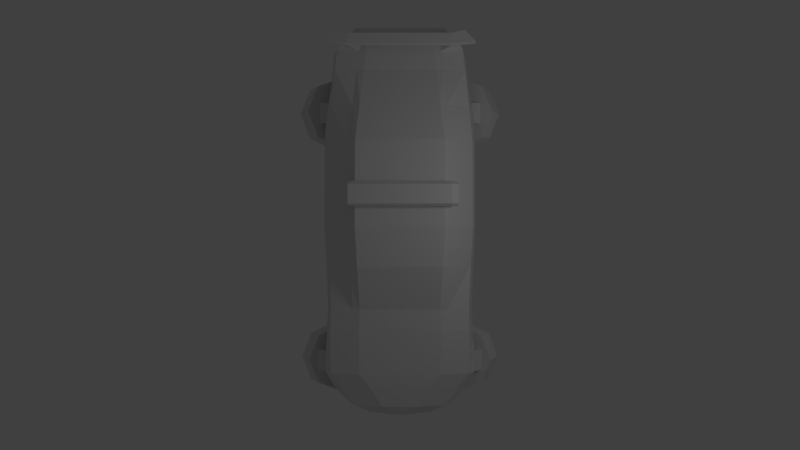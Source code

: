 # Source: Holden_Commodore__2006__Cop_car_model.blend  (saved by Blender 2.63.0; exported with 4.5.12 LTS)
import bpy
from mathutils import Matrix  # noqa: F401  (used for matrix-valued properties, if any)

bpy.ops.wm.read_factory_settings(use_empty=True)
scene = bpy.context.scene
scene.name = 'Scene'

# ---- collections
col_collection_1 = bpy.data.collections.new('Collection 1'); scene.collection.children.link(col_collection_1)

# ---- world
world_world = bpy.data.worlds.new('World'); scene.world = world_world
world_world.color = (0.05088, 0.05088, 0.05088)
world_world.use_sun_shadow = False
world_world.sun_shadow_jitter_overblur = 0.0
world_world.cycles.sampling_method = 'MANUAL'
world_world.cycles.sample_map_resolution = 256

# ---- cameras
cam_camera = bpy.data.cameras.new('Camera')
cam_camera.clip_end = 100.0
cam_camera.lens = 35.0
cam_camera.sensor_width = 32.0
cam_camera.sensor_height = 18.0
cam_camera.ortho_scale = 7.314
cam_camera.dof.focus_distance = 0.0
cam_camera.dof.aperture_fstop = 128.0

# ---- lights
light_lamp = bpy.data.lights.new('Lamp', 'POINT')
light_lamp.transmission_factor = 0.0
light_lamp.cutoff_distance = 30.0
light_lamp.energy = 100.0
light_lamp.shadow_buffer_clip_start = 1.001
light_lamp.shadow_soft_size = 1.0
light_lamp.shadow_maximum_resolution = 0.006
light_lamp.use_absolute_resolution = True
light_lamp.cycles.use_multiple_importance_sampling = False

# ---- meshes
me_cube_001 = bpy.data.meshes.new('Cube.001')
me_cube_001.from_pydata([(1.543, -2.598, -0.6905), (1.786, -2.598, -1.246), (0.9826, -2.852, -0.9357), (1.225, -2.852, -1.491), (0.7504, -3.463, -1.037), (0.9933, -3.463, -1.592), (0.9826, -4.075, -0.9357), (1.225, -4.075, -1.491), (1.543, -4.329, -0.6905), (1.786, -4.329, -1.246), (2.103, -4.075, -0.4452), (2.346, -4.075, -1.0), (2.336, -3.463, -0.3437), (2.578, -3.463, -0.8987), (2.103, -2.852, -0.4452), (2.346, -2.852, -1.0), (1.786, -2.702, -1.246), (1.292, -2.925, -1.462), (1.088, -3.463, -1.551), (1.292, -4.002, -1.462), (1.786, -4.225, -1.246), (2.279, -4.002, -1.03), (2.484, -3.463, -0.9401), (2.279, -2.925, -1.03), (1.786, -3.044, -1.246), (1.514, -3.167, -1.364), (1.402, -3.463, -1.414), (1.514, -3.76, -1.364), (1.786, -3.883, -1.246), (2.058, -3.76, -1.127), (2.17, -3.463, -1.077), (2.058, -3.167, -1.127), (1.695, -2.702, -1.038), (1.201, -2.925, -1.254), (0.997, -3.463, -1.343), (1.201, -4.002, -1.254), (1.695, -4.225, -1.038), (2.189, -4.002, -0.8219), (2.393, -3.463, -0.7324), (2.189, -2.925, -0.8219), (1.695, -2.981, -1.038), (1.382, -3.122, -1.175), (1.253, -3.463, -1.231), (1.382, -3.805, -1.175), (1.695, -3.946, -1.038), (2.008, -3.805, -0.9011), (2.137, -3.463, -0.8445), (2.008, -3.122, -0.9011), (1.838, -3.198, -1.364), (1.666, -3.275, -1.44), (1.594, -3.463, -1.471), (1.666, -3.652, -1.44), (1.838, -3.729, -1.364), (2.01, -3.652, -1.289), (2.081, -3.463, -1.258), (2.01, -3.275, -1.289), (1.838, -3.273, -1.364), (1.715, -3.329, -1.418), (1.664, -3.463, -1.44), (1.715, -3.598, -1.418), (1.838, -3.654, -1.364), (1.961, -3.598, -1.31), (2.012, -3.463, -1.288), (1.961, -3.329, -1.31), (1.801, -3.273, -1.281), (1.678, -3.329, -1.335), (1.627, -3.463, -1.357), (1.678, -3.598, -1.335), (1.801, -3.654, -1.281), (1.925, -3.598, -1.227), (1.976, -3.463, -1.205), (1.925, -3.329, -1.227), (1.531, 3.852, -0.664), (1.788, 3.852, -1.25), (0.9399, 3.585, -0.9228), (1.196, 3.585, -1.509), (0.6949, 2.939, -1.03), (0.9512, 2.939, -1.616), (0.9399, 2.293, -0.9228), (1.196, 2.293, -1.509), (1.531, 2.026, -0.664), (1.788, 2.026, -1.25), (2.123, 2.293, -0.4051), (2.379, 2.293, -0.991), (2.368, 2.939, -0.2979), (2.624, 2.939, -0.8838), (2.123, 3.585, -0.4051), (2.379, 3.585, -0.991), (1.788, 3.743, -1.25), (1.267, 3.508, -1.478), (1.051, 2.939, -1.572), (1.267, 2.37, -1.478), (1.788, 2.135, -1.25), (2.309, 2.37, -1.022), (2.525, 2.939, -0.9274), (2.309, 3.508, -1.022), (1.788, 3.382, -1.25), (1.501, 3.252, -1.375), (1.382, 2.939, -1.427), (1.501, 2.626, -1.375), (1.788, 2.496, -1.25), (2.075, 2.626, -1.124), (2.193, 2.939, -1.072), (2.075, 3.252, -1.124), (1.692, 3.743, -1.031), (1.171, 3.508, -1.259), (0.9551, 2.939, -1.353), (1.171, 2.37, -1.259), (1.692, 2.135, -1.031), (2.213, 2.37, -0.8027), (2.429, 2.939, -0.7083), (2.213, 3.508, -0.8027), (1.692, 3.448, -1.031), (1.362, 3.299, -1.175), (1.225, 2.939, -1.235), (1.362, 2.579, -1.175), (1.692, 2.43, -1.031), (2.022, 2.579, -0.8863), (2.159, 2.939, -0.8265), (2.022, 3.299, -0.8863), (1.843, 3.22, -1.375), (1.661, 3.138, -1.455), (1.585, 2.939, -1.488), (1.661, 2.741, -1.455), (1.843, 2.658, -1.375), (2.024, 2.741, -1.296), (2.1, 2.939, -1.263), (2.024, 3.138, -1.296), (1.843, 3.14, -1.375), (1.713, 3.081, -1.432), (1.659, 2.939, -1.455), (1.713, 2.797, -1.432), (1.843, 2.739, -1.375), (1.973, 2.797, -1.318), (2.026, 2.939, -1.295), (1.973, 3.081, -1.318), (1.804, 3.14, -1.287), (1.674, 3.081, -1.344), (1.62, 2.939, -1.368), (1.674, 2.797, -1.344), (1.804, 2.739, -1.287), (1.934, 2.797, -1.231), (1.988, 2.939, -1.207), (1.934, 3.081, -1.231), (2.136, -3.756, -0.7349), (2.136, -3.224, -0.7349), (2.23, -3.224, -0.4819), (2.23, -3.756, -0.4819), (0.9509, -3.756, -0.3195), (0.9509, -3.224, -0.3195), (1.045, -3.224, -0.06643), (1.045, -3.756, -0.06643), (1.255, -3.756, -1.171), (1.255, -3.224, -1.171), (1.472, -3.224, -1.011), (1.472, -3.756, -1.011), (0.4916, -3.756, -0.1745), (0.4916, -3.224, -0.1745), (0.7088, -3.224, -0.01431), (0.7088, -3.756, -0.01431), (2.136, 2.632, -0.7349), (2.136, 3.163, -0.7349), (2.23, 3.163, -0.4819), (2.23, 2.632, -0.4819), (0.9509, 2.632, -0.3195), (0.9509, 3.163, -0.3195), (1.045, 3.163, -0.06643), (1.045, 2.632, -0.06643), (1.255, 2.632, -1.171), (1.255, 3.163, -1.171), (1.472, 3.163, -1.011), (1.472, 2.632, -1.011), (0.4916, 2.632, -0.1745), (0.4916, 3.163, -0.1745), (0.7088, 3.163, -0.01431), (0.7088, 2.632, -0.01431), (1.103, 4.841, 0.7037), (1.07, 4.841, -0.5683), (1.748, 1.0, -1.0), (1.709, -1.0, -1.0), (0.7691, -3.992, 0.5), (1.788, 0.0, 0.7805), (1.061, 1.0, 1.697), (1.023, -1.0, 1.365), (1.743, -1.0, 0.6007), (1.781, 1.0, 0.8255), (1.068, 0.0, 1.631), (1.754, 0.0, -1.0), (0.0, 1.0, 1.697), (0.0, 1.0, -1.0), (0.0, -1.0, 1.365), (0.0, -1.0, -1.0), (0.0, 0.0, -1.0), (0.0, 0.0, 1.631), (0.8594, 4.675, 0.8893), (1.564, 3.768, -0.845), (1.913, 2.254, -0.08726), (1.678, 4.304, -0.08726), (0.0, 2.03, -1.0), (0.0, 2.03, 1.609), (1.775, 2.03, 0.8255), (1.055, 2.03, 1.609), (1.489, -3.992, 0.2567), (0.0, 4.221, 0.9502), (1.704, -2.063, 0.5565), (0.9843, -2.063, 0.8229), (1.735, 3.627, -0.07445), (0.0, -3.695, 0.5692), (0.8772, 3.768, 1.011), (1.597, 3.768, 0.8255), (0.0, 3.768, 1.011), (1.741, 2.03, -1.0), (1.539, 4.304, 0.7646), (0.0, 4.304, -0.7066), (1.671, -2.063, -1.0), (0.0, 3.768, -0.845), (0.0, 4.841, -0.5683), (0.0, 4.675, 0.8893), (0.8194, 4.221, 0.9502), (1.919, 1.0, -0.08726), (1.881, -1.0, -0.1996), (1.926, 0.0, -0.1097), (0.0, -2.063, 0.8229), (0.0, -2.063, -1.0), (1.842, -2.063, -0.1996), (1.506, 4.304, -0.7066), (0.0, 4.841, -0.08726), (1.242, 4.841, -0.08726), (0.0, 4.841, 0.7037), (1.727, -2.593, 0.5103), (1.007, -2.593, 0.7537), (0.4386, -4.544, 0.3283), (1.694, -2.593, -1.0), (0.0, -2.593, 0.7537), (0.0, -2.593, -1.0), (1.866, -2.875, -0.04592), (1.125, -4.544, -0.9294), (1.455, -4.255, -0.9718), (0.0, -3.992, 0.5), (0.0, -4.255, -0.9718), (1.627, -4.171, -0.08948), (1.012, -3.695, 0.5692), (1.87, -3.689, 0.1847), (1.732, -3.695, 0.3258), (0.3793, -4.815, -0.7694), (0.0, -4.83, -0.2045), (0.413, -4.815, -0.2045), (0.1695, -4.83, -0.1072), (0.6407, -4.684, -0.8847), (1.245, 4.632, 1.16), (0.6743, -4.684, -0.04311), (0.2771, -4.684, 0.2003), (1.291, 4.378, 1.183), (0.8125, -4.795, -0.3303), (0.0, -4.684, -0.8847), (0.0, -4.684, 0.2003), (0.0, -4.544, -0.9294), (0.0, -4.544, 0.3283), (1.159, -4.544, 0.0849), (1.297, -4.544, -0.3179), (0.0, -4.83, -0.1072), (0.0, -4.83, -0.7694), (0.5511, -4.799, -0.3303), (0.0, -4.83, -0.3303), (0.0, 4.635, -0.6213), (1.271, 4.635, 0.7271), (0.8441, 4.501, 0.9126), (1.409, 4.635, -0.08726), (0.0, 4.501, 0.9126), (1.237, 4.635, -0.6213), (0.0, -4.83, -0.1307), (0.2282, -4.826, -0.1307), (0.6122, -4.544, 0.2696), (0.3729, -4.684, 0.1416), (1.838, 4.433, 1.098), (0.0, 4.632, 1.16), (0.0, 4.378, 1.183), (0.9469, 4.534, 0.8679), (1.229, 2.03, 1.42), (0.0, 4.715, 0.8445), (0.9182, 4.715, 0.8445), (1.051, 3.768, 0.9663), (1.235, 1.0, 1.487), (1.196, -1.0, 1.181), (1.241, 0.0, 1.426), (1.158, -2.063, 0.7586), (1.185, -3.695, 0.5105), (0.9427, -3.992, 0.4413), (1.181, -2.593, 0.695), (0.993, 4.241, 0.9054), (1.569, 4.721, 1.075), (1.248, 4.343, 1.089), (1.202, 4.597, 1.066), (1.275, 4.654, 0.8921), (1.475, 4.382, 0.9296), (0.0, 4.597, 1.066), (0.0, 4.343, 1.089), (1.823, 4.409, 1.034), (1.809, 4.395, 0.9816), (1.217, 4.624, 1.085), (1.231, 4.638, 1.137), (1.555, 4.74, 0.9961), (1.54, 4.726, 0.9441), (1.263, 4.332, 1.122), (1.277, 4.346, 1.174), (0.0, 4.332, 1.122), (0.0, 4.346, 1.174), (0.0, 4.624, 1.085), (0.0, 4.638, 1.137), (0.9662, 2.899, 1.31), (1.824, 2.899, 0.1882), (1.686, 2.899, 0.8255), (0.0, 2.899, 1.31), (1.14, 2.899, 1.193), (0.4652, -4.807, -0.5499), (0.0, -4.83, -0.5499), (0.7266, -4.684, -0.6075), (1.211, -4.544, -0.6237), (1.351, 2.899, 0.1882), (1.265, 2.899, -0.3672), (1.323, 4.635, -0.3543), (1.541, -4.306, -0.6203), (1.78, -2.593, -0.5998), (1.592, 4.304, -0.397), (1.354, 2.052, -0.5116), (1.176, 3.806, -0.4341), (0.0, 4.841, -0.3278), (1.84, 0.0, -0.5549), (1.795, -1.0, -0.5998), (1.833, 1.0, -0.5436), (1.827, 2.052, -0.5116), (1.757, -2.063, -0.5998), (1.649, 3.806, -0.4341), (1.156, 4.841, -0.3278), (0.0, 2.899, -0.9225), (1.179, 2.899, -0.9225), (0.0, 3.662, -0.845), (1.268, 2.135, -1.0), (1.262, 3.627, -0.07445), (0.0, 2.135, -1.0), (1.44, 2.254, -0.08726), (1.09, 3.662, -0.845), (1.73, -3.144, 0.4181), (0.0, -3.144, 0.6615), (1.01, -3.144, 0.6615), (1.868, -3.25, 0.1654), (1.183, -3.144, 0.6028), (1.438, -2.875, -0.04592), (0.0, -2.659, -1.0), (1.266, -2.659, -1.0), (1.271, -3.674, -1.0), (1.354, -3.144, -0.5998), (1.44, -3.25, 0.1654), (0.0, -3.166, -1.0), (1.269, -3.166, -1.0), (1.443, -3.689, 0.1847), (1.2, -4.171, -0.08948), (0.0, -4.188, -0.9718), (1.028, -4.188, -0.9718), (1.352, -2.593, -0.5998), (1.114, -4.306, -0.6203), (1.357, -3.695, -0.5998), (0.0, -3.674, -1.0), (1.751, 0.5, -1.0), (1.784, 0.5, 0.803), (1.064, 0.5, 1.664), (0.0, 0.5, -1.0), (0.0, 0.5, 1.664), (1.923, 0.5, -0.0985), (1.238, 0.5, 1.457), (1.837, 0.5, -0.5492), (1.163, 0.4454, 1.874), (1.333, 1.028, 1.697), (0.0, 1.028, 1.907), (1.16, 1.028, 1.907), (1.336, 0.4454, 1.666), (0.0, 0.4454, 1.874), (1.212, 0.5038, 1.979), (1.383, 0.9588, 1.802), (0.0, 0.9588, 2.012), (1.209, 0.9588, 2.012), (1.386, 0.5038, 1.771), (0.0, 0.5038, 1.979)], [], [(0, 1, 3, 2), (2, 3, 5, 4), (4, 5, 7, 6), (6, 7, 9, 8), (8, 9, 11, 10), (10, 11, 13, 12), (9, 7, 19, 20), (14, 15, 1, 0), (12, 13, 15, 14), (0, 2, 4, 6, 8, 10, 12, 14), (47, 46, 30, 31), (1, 15, 23, 16), (3, 1, 16, 17), (7, 5, 18, 19), (15, 13, 22, 23), (5, 3, 17, 18), (13, 11, 21, 22), (11, 9, 20, 21), (28, 27, 51, 52), (23, 22, 38, 39), (41, 40, 24, 25), (17, 16, 32, 33), (46, 45, 29, 30), (22, 21, 37, 38), (45, 44, 28, 29), (21, 20, 36, 37), (35, 34, 42, 43), (37, 36, 44, 45), (39, 38, 46, 47), (34, 33, 41, 42), (36, 35, 43, 44), (38, 37, 45, 46), (33, 32, 40, 41), (32, 39, 47, 40), (18, 17, 33, 34), (42, 41, 25, 26), (16, 23, 39, 32), (40, 47, 31, 24), (19, 18, 34, 35), (43, 42, 26, 27), (20, 19, 35, 36), (44, 43, 27, 28), (55, 54, 62, 63), (30, 29, 53, 54), (25, 24, 48, 49), (24, 31, 55, 48), (27, 26, 50, 51), (29, 28, 52, 53), (31, 30, 54, 55), (26, 25, 49, 50), (56, 63, 71, 64), (50, 49, 57, 58), (52, 51, 59, 60), (54, 53, 61, 62), (49, 48, 56, 57), (48, 55, 63, 56), (51, 50, 58, 59), (53, 52, 60, 61), (65, 64, 71, 70, 69, 68, 67, 66), (59, 58, 66, 67), (61, 60, 68, 69), (63, 62, 70, 71), (58, 57, 65, 66), (60, 59, 67, 68), (62, 61, 69, 70), (57, 56, 64, 65), (72, 73, 75, 74), (74, 75, 77, 76), (76, 77, 79, 78), (78, 79, 81, 80), (80, 81, 83, 82), (82, 83, 85, 84), (81, 79, 91, 92), (86, 87, 73, 72), (84, 85, 87, 86), (72, 74, 76, 78, 80, 82, 84, 86), (119, 118, 102, 103), (73, 87, 95, 88), (75, 73, 88, 89), (79, 77, 90, 91), (87, 85, 94, 95), (77, 75, 89, 90), (85, 83, 93, 94), (83, 81, 92, 93), (100, 99, 123, 124), (95, 94, 110, 111), (113, 112, 96, 97), (89, 88, 104, 105), (118, 117, 101, 102), (94, 93, 109, 110), (117, 116, 100, 101), (93, 92, 108, 109), (107, 106, 114, 115), (109, 108, 116, 117), (111, 110, 118, 119), (106, 105, 113, 114), (108, 107, 115, 116), (110, 109, 117, 118), (105, 104, 112, 113), (104, 111, 119, 112), (90, 89, 105, 106), (114, 113, 97, 98), (88, 95, 111, 104), (112, 119, 103, 96), (91, 90, 106, 107), (115, 114, 98, 99), (92, 91, 107, 108), (116, 115, 99, 100), (127, 126, 134, 135), (102, 101, 125, 126), (97, 96, 120, 121), (96, 103, 127, 120), (99, 98, 122, 123), (101, 100, 124, 125), (103, 102, 126, 127), (98, 97, 121, 122), (128, 135, 143, 136), (122, 121, 129, 130), (124, 123, 131, 132), (126, 125, 133, 134), (121, 120, 128, 129), (120, 127, 135, 128), (123, 122, 130, 131), (125, 124, 132, 133), (137, 136, 143, 142, 141, 140, 139, 138), (131, 130, 138, 139), (133, 132, 140, 141), (135, 134, 142, 143), (130, 129, 137, 138), (132, 131, 139, 140), (134, 133, 141, 142), (129, 128, 136, 137), (148, 149, 145, 144), (149, 150, 146, 145), (150, 151, 147, 146), (151, 148, 144, 147), (144, 145, 146, 147), (151, 150, 149, 148), (156, 157, 153, 152), (157, 158, 154, 153), (158, 159, 155, 154), (159, 156, 152, 155), (152, 153, 154, 155), (159, 158, 157, 156), (164, 165, 161, 160), (165, 166, 162, 161), (166, 167, 163, 162), (167, 164, 160, 163), (160, 161, 162, 163), (167, 166, 165, 164), (172, 173, 169, 168), (173, 174, 170, 169), (174, 175, 171, 170), (175, 172, 168, 171), (168, 169, 170, 171), (175, 174, 173, 172), (224, 204, 229, 235), (278, 201, 182, 282), (327, 328, 179, 187), (181, 184, 220, 221), (366, 189, 178, 363), (310, 196, 340, 318), (223, 214, 232, 234), (370, 327, 187, 363), (191, 192, 187, 179), (283, 183, 205, 285), (369, 284, 181, 364), (191, 179, 214, 223), (284, 283, 184, 181), (373, 374, 182, 188), (196, 200, 185, 219), (183, 186, 193, 190), (188, 182, 201, 199), (233, 230, 205, 222), (329, 178, 211, 330), (268, 266, 194, 217), (313, 309, 201, 278), (289, 218, 208, 281), (364, 181, 221, 368), (220, 184, 204, 224), (310, 311, 200, 196), (198, 211, 178, 189), (331, 214, 179, 328), (222, 205, 183, 190), (213, 225, 195, 215), (325, 341, 195, 332), (312, 309, 208, 210), (279, 280, 176, 228), (228, 176, 227, 226), (326, 333, 177, 216), (320, 269, 177, 333), (197, 212, 209, 206), (210, 208, 218, 203), (277, 266, 218, 289), (264, 269, 225, 213), (332, 195, 225, 323), (267, 265, 212, 197), (359, 349, 232, 322), (286, 241, 180, 287), (242, 240, 356, 355), (322, 232, 214, 331), (285, 205, 230, 288), (317, 236, 237, 321), (257, 231, 180, 238), (259, 258, 250, 253), (242, 243, 202, 240), (343, 344, 230, 233), (360, 356, 240, 321), (346, 344, 241, 286), (357, 358, 237, 239), (345, 342, 243, 242), (238, 180, 241, 207), (255, 251, 231, 257), (287, 180, 231, 272), (273, 251, 247, 271), (256, 236, 248, 254), (314, 244, 248, 316), (240, 202, 258, 259), (272, 231, 251, 273), (239, 237, 236, 256), (254, 248, 244, 261), (316, 248, 236, 317), (314, 315, 261, 244), (260, 247, 251, 255), (253, 250, 246, 262), (271, 270, 245, 246), (246, 245, 263, 262), (203, 218, 266, 268), (323, 225, 269, 320), (280, 194, 266, 277), (216, 177, 269, 264), (227, 176, 265, 267), (186, 183, 283, 284), (311, 313, 278, 200), (243, 286, 287, 202), (277, 289, 291, 292), (184, 283, 285, 204), (200, 278, 282, 185), (217, 194, 280, 279), (365, 186, 284, 369), (204, 285, 288, 229), (212, 289, 281, 209), (342, 346, 286, 243), (202, 287, 272, 258), (250, 273, 271, 246), (258, 272, 273, 250), (247, 260, 270, 271), (176, 280, 277, 265), (289, 212, 294, 291), (275, 276, 252, 249), (292, 291, 296, 295), (292, 293, 265, 277), (304, 252, 276, 306), (302, 298, 294, 293), (304, 297, 274, 252), (299, 302, 293, 292), (290, 249, 252, 274), (308, 275, 249, 300), (293, 294, 212, 265), (291, 303, 305, 296), (303, 304, 306, 305), (290, 274, 297, 301), (301, 297, 298, 302), (291, 294, 298, 303), (303, 298, 297, 304), (249, 290, 301, 300), (300, 301, 302, 299), (295, 307, 299, 292), (307, 308, 300, 299), (330, 211, 337, 324), (281, 208, 309, 313), (206, 209, 311, 310), (215, 195, 341, 336), (199, 201, 309, 312), (209, 281, 313, 311), (224, 331, 328, 220), (206, 332, 323, 197), (259, 317, 321, 240), (339, 337, 211, 198), (226, 227, 333, 326), (345, 242, 355, 352), (267, 320, 333, 227), (352, 347, 235, 345), (219, 329, 330, 196), (235, 322, 331, 224), (221, 220, 328, 327), (368, 221, 327, 370), (262, 314, 316, 253), (253, 316, 317, 259), (262, 263, 315, 314), (197, 323, 320, 267), (332, 206, 338, 325), (336, 341, 335, 334), (324, 337, 335, 319), (340, 324, 319, 318), (324, 340, 196, 330), (319, 335, 341, 325), (318, 319, 325, 338), (334, 335, 337, 339), (318, 338, 206, 310), (234, 232, 349, 348), (207, 241, 344, 343), (322, 235, 347, 359), (288, 230, 344, 346), (235, 229, 342, 345), (229, 288, 346, 342), (321, 237, 358, 360), (352, 351, 359, 347), (348, 349, 354, 353), (356, 360, 361, 355), (362, 350, 358, 357), (360, 358, 350, 361), (351, 354, 349, 359), (355, 361, 351, 352), (353, 354, 350, 362), (361, 350, 354, 351), (192, 366, 363, 187), (329, 370, 363, 178), (282, 369, 364, 185), (186, 365, 367, 193), (185, 364, 368, 219), (282, 182, 374, 372), (219, 368, 370, 329), (369, 282, 372, 375), (365, 369, 375, 371), (375, 372, 378, 381), (377, 382, 376, 371), (371, 376, 367, 365), (377, 380, 379, 382), (380, 377, 381, 378), (371, 375, 381, 377), (379, 380, 374, 373), (372, 374, 380, 378)])
me_cube_001.use_remesh_preserve_volume = False
me_cube_001.use_remesh_preserve_attributes = False
me_cube_001.use_mirror_vertex_groups = False
me_cube_001.update()

# ---- objects
ob_cube = bpy.data.objects.new('Cube', me_cube_001)
ob_lamp = bpy.data.objects.new('Lamp', light_lamp)
ob_camera = bpy.data.objects.new('Camera', cam_camera)

# ---- transforms, parenting, visibility, modifiers, constraints
ob_cube.location = (0.0, 0.0, -0.1439)
ob_cube.lineart.crease_threshold = 0.0
_m = ob_cube.modifiers.new('Mirror', 'MIRROR')
_m.use_clip = True
ob_lamp.location = (4.076, 1.005, 5.904)
ob_lamp.rotation_euler = (0.6503, 0.05522, 1.866)
ob_lamp.lock_rotations_4d = False
ob_lamp.empty_display_type = 'ARROWS'
ob_lamp.color = (0.0, 0.0, 0.0, 0.0)
ob_lamp.lineart.crease_threshold = 0.0
ob_camera.location = (0.0, 0.005684, 22.06)
ob_camera.lock_rotations_4d = False
ob_camera.empty_display_type = 'ARROWS'
ob_camera.color = (0.0, 0.0, 0.0, 0.0)
ob_camera.display_type = 'WIRE'
ob_camera.lineart.crease_threshold = 0.0

# ---- collection membership
col_collection_1.objects.link(ob_cube)
col_collection_1.objects.link(ob_lamp)
col_collection_1.objects.link(ob_camera)

# ---- scene / render settings (as saved in the file)
scene.camera = ob_camera
scene.frame_start = 1; scene.frame_end = 250; scene.frame_set(1)
scene.render.engine = 'BLENDER_EEVEE_NEXT'
scene.render.image_settings.color_mode = 'RGB'
scene.render.image_settings.compression = 90
scene.render.resolution_percentage = 50
scene.render.dither_intensity = 0.0
scene.render.bake_margin = 2
scene.render.bake_bias = 0.0
scene.cycles.use_denoising = False
scene.cycles.samples = 10
scene.cycles.sampling_pattern = 'TABULATED_SOBOL'
scene.cycles.light_sampling_threshold = 0.0
scene.cycles.use_adaptive_sampling = False
scene.cycles.use_light_tree = False
scene.cycles.blur_glossy = 0.0
scene.cycles.volume_bounces = 1
scene.cycles.pixel_filter_type = 'GAUSSIAN'
scene.cycles.sample_clamp_indirect = 0.0
scene.view_settings.view_transform = 'Standard'
bpy.context.view_layer.update()

